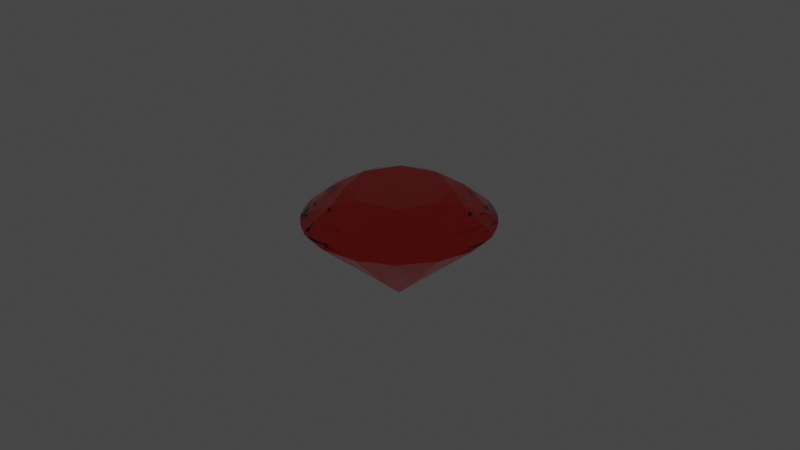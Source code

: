 # Source: blend.blend  (saved by Blender 3.4.6; exported with 4.5.12 LTS)
import bpy
from mathutils import Matrix  # noqa: F401  (used for matrix-valued properties, if any)

bpy.ops.wm.read_factory_settings(use_empty=True)
scene = bpy.context.scene
scene.name = 'Scene'

# ---- collections
col_collection = bpy.data.collections.new('Collection'); scene.collection.children.link(col_collection)

# ---- materials (node trees are filled in below, after node groups)
mat_x = bpy.data.materials.new('材质')
mat_x.use_backface_culling = True
mat_x.use_transparent_shadow = False
mat_x.use_raytrace_refraction = True
mat_x.use_screen_refraction = True
mat_x.use_sss_translucency = True
mat_x.thickness_mode = 'SLAB'
mat_x.use_thickness_from_shadow = True
mat_x.preview_render_type = 'CUBE'
mat_x.diffuse_color = (0.8, 0.7526, 0.7526, 1.0)
mat_x.roughness = 0.0
mat_x.specular_intensity = 0.0

# ---- material node trees
mat_x.use_nodes = True; mat_x.node_tree.nodes.clear()
_N = mat_x.node_tree.nodes; _L = mat_x.node_tree.links
n0 = _N.new('ShaderNodeBsdfPrincipled'); n0.name = '原理化BSDF'; n0.location = (10, 300)
n0.distribution = 'GGX'
n0.subsurface_method = 'RANDOM_WALK_SKIN'
n0.inputs[0].default_value = (1.0, 0.03226, 0.02175, 1.0)
n0.inputs[2].default_value = 0.0
n0.inputs[3].default_value = 1.45
n0.inputs[18].default_value = 1.0
n0.inputs[27].default_value = (0.0, 0.0, 0.0, 1.0)
n0.inputs[28].default_value = 1.0
n1 = _N.new('ShaderNodeOutputMaterial'); n1.name = '材质输出'; n1.location = (300, 300)
n2 = _N.new('ShaderNodeValue'); n2.name = 'Value'; n2.location = (300, 140)
n2.outputs[0].default_value = 0.0
_L.new(n0.outputs[0], n1.inputs[0])
_L.new(n2.outputs[0], n1.inputs[3])
n1.is_active_output = True

# ---- world
world_world = bpy.data.worlds.new('World'); scene.world = world_world
world_world.use_nodes = True; world_world.node_tree.nodes.clear()
_N = world_world.node_tree.nodes; _L = world_world.node_tree.links
n0 = _N.new('ShaderNodeOutputWorld'); n0.name = 'World Output'; n0.location = (300, 300)
n1 = _N.new('ShaderNodeBackground'); n1.name = 'Background'; n1.location = (10, 300)
n1.inputs[0].default_value = (0.05088, 0.05088, 0.05088, 1.0)
_L.new(n1.outputs[0], n0.inputs[0])
n0.is_active_output = True
world_world.color = (0.05088, 0.05088, 0.05088)
world_world.use_sun_shadow = False
world_world.sun_shadow_jitter_overblur = 0.0

# ---- cameras
cam_camera = bpy.data.cameras.new('Camera')
cam_camera.clip_end = 100.0
cam_camera.ortho_scale = 7.314

# ---- lights
light_light = bpy.data.lights.new('Light', 'POINT')
light_light.transmission_factor = 0.0
light_light.energy = 1000.0
light_light.shadow_soft_size = 0.1
light_light.shadow_maximum_resolution = 0.006
light_light.use_absolute_resolution = True

# ---- meshes
me_dmesh_002 = bpy.data.meshes.new('dmesh.002')
me_dmesh_002.from_pydata([(1.0, 0.0, 0.0), (0.9239, 0.3827, 0.0), (0.7071, 0.7071, 0.0), (0.3827, 0.9239, 0.0), (-4.371e-08, 1.0, 0.0), (-0.3827, 0.9239, 0.0), (-0.7071, 0.7071, 0.0), (-0.9239, 0.3827, 0.0), (-1.0, -8.742e-08, 0.0), (-0.9239, -0.3827, 0.0), (-0.7071, -0.7071, 0.0), (-0.3827, -0.9239, 0.0), (1.192e-08, -1.0, 0.0), (0.3827, -0.9239, 0.0), (0.7071, -0.7071, 0.0), (0.9239, -0.3827, 0.0), (1.0, 0.0, 0.034), (0.9239, 0.3827, 0.034), (0.7071, 0.7071, 0.034), (0.3827, 0.9239, 0.034), (-4.371e-08, 1.0, 0.034), (-0.3827, 0.9239, 0.034), (-0.7071, 0.7071, 0.034), (-0.9239, 0.3827, 0.034), (-1.0, -8.742e-08, 0.034), (-0.9239, -0.3827, 0.034), (-0.7071, -0.7071, 0.034), (-0.3827, -0.9239, 0.034), (1.192e-08, -1.0, 0.034), (0.3827, -0.9239, 0.034), (0.7071, -0.7071, 0.034), (0.9239, -0.3827, 0.034), (0.9808, 0.1951, 0.01787), (0.8315, 0.5556, 0.01787), (0.5556, 0.8315, 0.01787), (0.1951, 0.9808, 0.01787), (-0.1951, 0.9808, 0.01787), (-0.5556, 0.8315, 0.01787), (-0.8315, 0.5556, 0.01787), (-0.9808, 0.1951, 0.01787), (-0.9808, -0.1951, 0.01787), (-0.8315, -0.5556, 0.01787), (-0.5556, -0.8315, 0.01787), (-0.1951, -0.9808, 0.01787), (0.1951, -0.9808, 0.01787), (0.5556, -0.8315, 0.01787), (0.8315, -0.5556, 0.01787), (0.9808, -0.1951, 0.01787), (0.9808, 0.1951, 0.01809), (0.8315, 0.5556, 0.01809), (0.5556, 0.8315, 0.01809), (0.1951, 0.9808, 0.01809), (-0.1951, 0.9808, 0.01809), (-0.5556, 0.8315, 0.01809), (-0.8315, 0.5556, 0.01809), (-0.9808, 0.1951, 0.01809), (-0.9808, -0.1951, 0.01809), (-0.8315, -0.5556, 0.01809), (-0.5556, -0.8315, 0.01809), (-0.1951, -0.9808, 0.01809), (0.1951, -0.9808, 0.01809), (0.5556, -0.8315, 0.01809), (0.8315, -0.5556, 0.01809), (0.9808, -0.1951, 0.01809), (0.9952, 0.09802, 0.01346), (0.9569, 0.2903, 0.01346), (0.8819, 0.4714, 0.01346), (0.773, 0.6344, 0.01346), (0.6344, 0.773, 0.01346), (0.4714, 0.8819, 0.01346), (0.2903, 0.9569, 0.01346), (0.09802, 0.9952, 0.01346), (-0.09802, 0.9952, 0.01346), (-0.2903, 0.9569, 0.01346), (-0.4714, 0.8819, 0.01346), (-0.6344, 0.773, 0.01346), (-0.773, 0.6344, 0.01346), (-0.8819, 0.4714, 0.01346), (-0.9569, 0.2903, 0.01346), (-0.9952, 0.09802, 0.01346), (-0.9952, -0.09802, 0.01346), (-0.9569, -0.2903, 0.01346), (-0.8819, -0.4714, 0.01346), (-0.773, -0.6344, 0.01346), (-0.6344, -0.773, 0.01346), (-0.4714, -0.8819, 0.01346), (-0.2903, -0.9569, 0.01346), (-0.09802, -0.9952, 0.01346), (0.09802, -0.9952, 0.01346), (0.2903, -0.9569, 0.01346), (0.4714, -0.8819, 0.01346), (0.6344, -0.773, 0.01346), (0.773, -0.6344, 0.01346), (0.8819, -0.4714, 0.01346), (0.9569, -0.2903, 0.01346), (0.9952, -0.09802, 0.01346), (0.9952, 0.09802, 0.02202), (0.9569, 0.2903, 0.02202), (0.8819, 0.4714, 0.02202), (0.773, 0.6344, 0.02202), (0.6344, 0.773, 0.02202), (0.4714, 0.8819, 0.02202), (0.2903, 0.9569, 0.02202), (0.09802, 0.9952, 0.02202), (-0.09802, 0.9952, 0.02202), (-0.2903, 0.9569, 0.02202), (-0.4714, 0.8819, 0.02202), (-0.6344, 0.773, 0.02202), (-0.773, 0.6344, 0.02202), (-0.8819, 0.4714, 0.02202), (-0.9569, 0.2903, 0.02202), (-0.9952, 0.09802, 0.02202), (-0.9952, -0.09802, 0.02202), (-0.9569, -0.2903, 0.02202), (-0.8819, -0.4714, 0.02202), (-0.773, -0.6344, 0.02202), (-0.6344, -0.773, 0.02202), (-0.4714, -0.8819, 0.02202), (-0.2903, -0.9569, 0.02202), (-0.09802, -0.9952, 0.02202), (0.09802, -0.9952, 0.02202), (0.2903, -0.9569, 0.02202), (0.4714, -0.8819, 0.02202), (0.6344, -0.773, 0.02202), (0.773, -0.6344, 0.02202), (0.8819, -0.4714, 0.02202), (0.9569, -0.2903, 0.02202), (0.9952, -0.09802, 0.02202), (0.6475, 0.2682, 0.277), (0.2682, 0.6475, 0.277), (-0.2682, 0.6475, 0.277), (-0.6475, 0.2682, 0.277), (-0.6475, -0.2682, 0.277), (-0.2682, -0.6475, 0.277), (0.2682, -0.6475, 0.277), (0.6475, -0.2682, 0.277), (0.53, 0.0, 0.358), (0.3748, 0.3748, 0.358), (-2.317e-08, 0.53, 0.358), (-0.3748, 0.3748, 0.358), (-0.53, -4.633e-08, 0.358), (-0.3748, -0.3748, 0.358), (6.32e-09, -0.53, 0.358), (0.3748, -0.3748, 0.358), (0.4, 0.1657, -0.5172), (0.1657, 0.4, -0.5172), (-0.1657, 0.4, -0.5172), (-0.4, 0.1657, -0.5172), (-0.4, -0.1657, -0.5172), (-0.1657, -0.4, -0.5172), (0.1657, -0.4, -0.5172), (0.4, -0.1657, -0.5172), (0.0, 0.0, -0.862)], [], [(0, 64, 96, 16), (0, 16, 127, 95), (1, 66, 98, 17), (1, 17, 97, 65), (2, 68, 100, 18), (2, 18, 99, 67), (3, 70, 102, 19), (3, 19, 101, 69), (4, 72, 104, 20), (4, 20, 103, 71), (5, 74, 106, 21), (5, 21, 105, 73), (6, 76, 108, 22), (6, 22, 107, 75), (7, 78, 110, 23), (7, 23, 109, 77), (8, 80, 112, 24), (8, 24, 111, 79), (9, 82, 114, 25), (9, 25, 113, 81), (10, 84, 116, 26), (10, 26, 115, 83), (11, 86, 118, 27), (11, 27, 117, 85), (12, 88, 120, 28), (12, 28, 119, 87), (13, 90, 122, 29), (13, 29, 121, 89), (14, 92, 124, 30), (14, 30, 123, 91), (15, 94, 126, 31), (15, 31, 125, 93), (32, 48, 96, 64), (32, 65, 97, 48), (33, 49, 98, 66), (33, 67, 99, 49), (34, 50, 100, 68), (34, 69, 101, 50), (35, 51, 102, 70), (35, 71, 103, 51), (36, 52, 104, 72), (36, 73, 105, 52), (37, 53, 106, 74), (37, 75, 107, 53), (38, 54, 108, 76), (38, 77, 109, 54), (39, 55, 110, 78), (39, 79, 111, 55), (40, 56, 112, 80), (40, 81, 113, 56), (41, 57, 114, 82), (41, 83, 115, 57), (42, 58, 116, 84), (42, 85, 117, 58), (43, 59, 118, 86), (43, 87, 119, 59), (44, 60, 120, 88), (44, 89, 121, 60), (45, 61, 122, 90), (45, 91, 123, 61), (46, 62, 124, 92), (46, 93, 125, 62), (47, 63, 126, 94), (47, 95, 127, 63), (16, 135, 31, 126, 63, 127), (30, 124, 62, 125, 31, 135), (17, 98, 49, 99, 18, 128), (17, 128, 16, 96, 48, 97), (19, 102, 51, 103, 20, 129), (19, 129, 18, 100, 50, 101), (21, 106, 53, 107, 22, 130), (21, 130, 20, 104, 52, 105), (23, 110, 55, 111, 24, 131), (23, 131, 22, 108, 54, 109), (25, 114, 57, 115, 26, 132), (25, 132, 24, 112, 56, 113), (27, 118, 59, 119, 28, 133), (27, 133, 26, 116, 58, 117), (29, 122, 61, 123, 30, 134), (29, 134, 28, 120, 60, 121), (136, 128, 137), (137, 128, 18, 129), (137, 129, 138), (138, 129, 20, 130), (138, 130, 139), (139, 130, 22, 131), (139, 131, 140), (140, 131, 24, 132), (140, 132, 141), (141, 132, 26, 133), (141, 133, 142), (142, 133, 28, 134), (142, 134, 143), (143, 134, 30, 135), (143, 135, 136), (16, 128, 136, 135), (136, 137, 138, 139, 140, 141, 142, 143), (0, 144, 1, 65, 32, 64), (0, 95, 47, 94, 15, 151), (2, 145, 3, 69, 34, 68), (2, 67, 33, 66, 1, 144), (4, 146, 5, 73, 36, 72), (4, 71, 35, 70, 3, 145), (6, 147, 7, 77, 38, 76), (6, 75, 37, 74, 5, 146), (8, 148, 9, 81, 40, 80), (8, 79, 39, 78, 7, 147), (10, 149, 11, 85, 42, 84), (10, 83, 41, 82, 9, 148), (12, 150, 13, 89, 44, 88), (12, 87, 43, 86, 11, 149), (14, 151, 15, 93, 46, 92), (14, 91, 45, 90, 13, 150), (0, 151, 152, 144), (2, 144, 152, 145), (4, 145, 152, 146), (6, 146, 152, 147), (8, 147, 152, 148), (10, 148, 152, 149), (12, 149, 152, 150), (14, 150, 152, 151)])
me_dmesh_002.materials.append(mat_x)
me_dmesh_002.update()

# ---- objects
ob_light = bpy.data.objects.new('Light', light_light)
ob_camera = bpy.data.objects.new('Camera', cam_camera)
ob_dobj = bpy.data.objects.new('dobj', me_dmesh_002)

# ---- transforms, parenting, visibility, modifiers, constraints
ob_light.location = (4.076, 1.005, 5.904)
ob_light.rotation_euler = (0.6503, 0.05522, 1.866)
ob_light.lock_rotations_4d = False
ob_light.empty_display_type = 'ARROWS'
ob_light.color = (0.0, 0.0, 0.0, 0.0)
ob_light.lineart.crease_threshold = 0.0
ob_camera.location = (7.359, -6.926, 4.958)
ob_camera.rotation_euler = (1.109, 0.0, 0.8149)
ob_camera.lock_rotations_4d = False
ob_camera.empty_display_type = 'ARROWS'
ob_camera.color = (0.0, 0.0, 0.0, 0.0)
ob_camera.display_type = 'WIRE'
ob_camera.lineart.crease_threshold = 0.0
ob_dobj.location = (0.0, 0.0, 0.0)

# ---- collection membership
col_collection.objects.link(ob_light)
col_collection.objects.link(ob_camera)
col_collection.objects.link(ob_dobj)

# ---- scene / render settings (as saved in the file)
scene.camera = ob_camera
scene.frame_start = 1; scene.frame_end = 250; scene.frame_set(1)
scene.render.engine = 'BLENDER_EEVEE_NEXT'
scene.cycles.sampling_pattern = 'TABULATED_SOBOL'
scene.cycles.use_light_tree = False
scene.eevee.use_raytracing = True
scene.view_settings.view_transform = 'Filmic'
bpy.context.view_layer.update()
